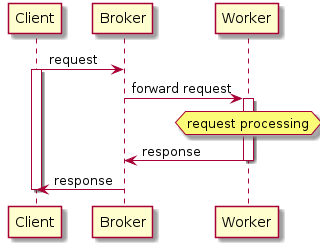

The diagram above was rendered by PlantUML. Its source (embedded in the PNG):
@startuml simple_request
participant Client
participant Broker
participant Worker

Client -> Broker: request
activate Client

Broker -> Worker: forward request

activate Worker

hnote over Worker
request processing
end note

Worker -> Broker: response

deactivate Worker

Broker -> Client: response

deactivate Client
@enduml